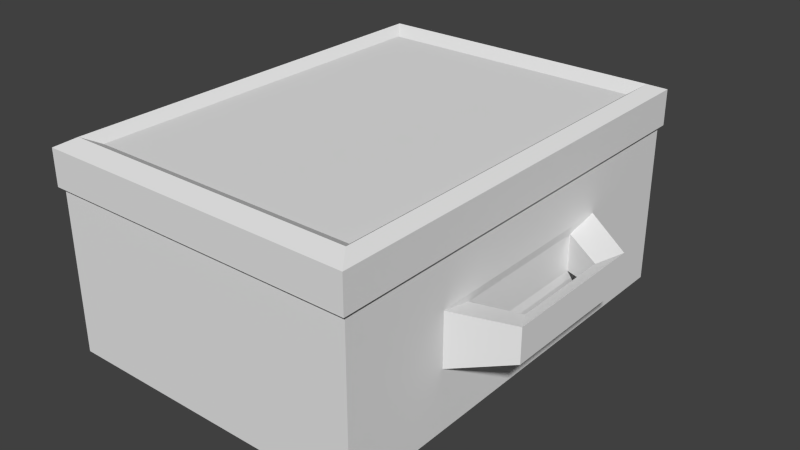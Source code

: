# Source: lunchbox.blend  (saved by Blender 2.76.0; exported with 4.5.12 LTS)
import bpy
from mathutils import Matrix  # noqa: F401  (used for matrix-valued properties, if any)

bpy.ops.wm.read_factory_settings(use_empty=True)
scene = bpy.context.scene
scene.name = 'Scene'

# ---- collections
col_collection_1 = bpy.data.collections.new('Collection 1'); scene.collection.children.link(col_collection_1)

# ---- materials (node trees are filled in below, after node groups)
mat_material = bpy.data.materials.new('Material')
mat_material.alpha_threshold = 0.0
mat_material.use_transparent_shadow = False
mat_material.roughness = 0.5
mat_material.line_color = (0.0, 0.0, 0.0, 1.0)

# ---- material node trees

# ---- world
world_world = bpy.data.worlds.new('World'); scene.world = world_world
world_world.color = (0.05088, 0.05088, 0.05088)
world_world.use_sun_shadow = False
world_world.sun_shadow_jitter_overblur = 0.0
world_world.cycles.sampling_method = 'MANUAL'
world_world.cycles.sample_map_resolution = 256

# ---- meshes
me_cube = bpy.data.meshes.new('Cube')
me_cube.from_pydata([(0.9457, 1.348, -0.4563), (0.9457, -1.307, -0.4563), (-0.9667, -1.307, -0.4563), (-0.9667, 1.348, -0.4563), (0.9364, -0.4329, 0.1873), (1.173, -0.3008, 0.147), (1.173, 0.3414, 0.147), (0.9364, 0.4736, 0.1873), (1.255, 0.4866, -0.02833), (1.255, -0.4459, -0.02833), (1.255, -0.4459, 0.1793), (1.255, 0.4866, 0.1793), (0.7964, 1.14, -0.4846), (0.7964, -1.1, -0.4846), (-0.8174, 1.14, -0.4846), (-0.8174, -1.1, -0.4846), (0.9457, -0.6378, 0.2378), (0.9457, 0.6785, 0.2378), (0.9457, -0.6378, -0.08679), (0.9457, 0.6785, -0.08679), (0.9457, 1.348, 0.5419), (0.9457, -1.307, 0.5419), (-0.9667, -1.307, 0.5419), (-0.9667, 1.348, 0.5419), (0.966, 1.376, 0.5384), (0.966, 1.376, 0.755), (0.966, -1.335, 0.5384), (0.966, -1.335, 0.755), (-0.987, -1.335, 0.5384), (-0.987, -1.335, 0.755), (-0.987, 1.376, 0.5384), (-0.987, 1.376, 0.755), (0.8889, 1.269, 0.7984), (0.8889, -1.228, 0.7984), (-0.9099, 1.269, 0.7984), (-0.9099, -1.228, 0.7984), (0.8201, 1.173, 0.7479), (0.8201, -1.133, 0.7479), (-0.8411, 1.173, 0.7479), (-0.8411, -1.133, 0.7479), (1.173, -0.3008, 0.003999), (0.9364, -0.4329, -0.03626), (0.9364, 0.4736, -0.03626), (1.173, 0.3414, 0.003999)], [], [(2, 3, 14, 15), (6, 7, 42, 43), (16, 10, 5, 4), (19, 17, 11, 8), (16, 18, 9, 10), (20, 0, 3, 23), (8, 11, 10, 9), (1, 0, 19, 18), (21, 1, 18, 16), (20, 21, 16, 17), (12, 13, 15, 14), (1, 2, 15, 13), (3, 0, 12, 14), (0, 1, 13, 12), (18, 19, 42, 41), (23, 22, 28, 30), (21, 20, 24, 26), (20, 23, 30, 24), (22, 21, 26, 28), (2, 22, 23, 3), (1, 21, 22, 2), (0, 20, 17, 19), (25, 31, 34, 32), (24, 25, 27, 26), (26, 27, 29, 28), (28, 29, 31, 30), (35, 33, 37, 39), (29, 27, 33, 35), (27, 25, 32, 33), (31, 29, 35, 34), (36, 38, 39, 37), (33, 32, 36, 37), (34, 35, 39, 38), (32, 34, 38, 36), (25, 24, 30, 31), (11, 17, 7, 6), (17, 16, 4, 7), (10, 11, 6, 5), (8, 9, 40, 43), (9, 18, 41, 40), (19, 8, 43, 42), (5, 6, 43, 40), (4, 5, 40, 41), (7, 4, 41, 42)])
_uv = me_cube.uv_layers.new(name='UVMap')
_uv.uv.foreach_set('vector', [0.6572, 0.3063, 0.6572, 0.162, 0.6663, 0.1733, 0.6663, 0.295, 0.9047, 0.2823, 0.9068, 0.2971, 0.8951, 0.2971, 0.8972, 0.2823, 0.9749, 0.1578, 0.9564, 0.1473, 0.9614, 0.1394, 0.9756, 0.1466, 0.9269, 0.1545, 0.9099, 0.1545, 0.913, 0.135, 0.9238, 0.135, 0.9099, 0.1545, 0.893, 0.1545, 0.8961, 0.135, 0.9069, 0.135, 0.893, 0.01466, 0.9451, 0.01466, 0.9451, 0.135, 0.893, 0.135, 0.02981, 0.1615, 0.02981, 0.1327, 0.3789, 0.03895, 0.3789, 0.06774, 0.7727, 0.3063, 0.7727, 0.162, 0.792, 0.1984, 0.792, 0.2699, 0.8247, 0.3063, 0.7727, 0.3063, 0.792, 0.2699, 0.8089, 0.2699, 0.8247, 0.162, 0.8247, 0.3063, 0.8089, 0.2699, 0.8089, 0.1984, 0.6651, 0.288, 0.9258, 0.288, 0.9258, 0.07054, 0.6651, 0.07054, 0.7727, 0.3063, 0.6572, 0.3063, 0.6663, 0.295, 0.7637, 0.295, 0.6572, 0.162, 0.7727, 0.162, 0.7637, 0.1733, 0.6663, 0.1733, 0.7727, 0.162, 0.7727, 0.3063, 0.7637, 0.295, 0.7637, 0.1733, 0.792, 0.2699, 0.792, 0.1984, 0.7946, 0.2095, 0.7946, 0.2588, 0.6585, 0.01619, 0.6585, 0.1605, 0.6572, 0.162, 0.6572, 0.01466, 0.7739, 0.1605, 0.7739, 0.01619, 0.7751, 0.01466, 0.7751, 0.162, 0.7739, 0.01619, 0.6585, 0.01619, 0.6572, 0.01466, 0.7751, 0.01466, 0.6585, 0.1605, 0.7739, 0.1605, 0.7751, 0.162, 0.6572, 0.162, 0.8768, 0.3063, 0.8247, 0.3063, 0.8247, 0.162, 0.8768, 0.162, 0.9289, 0.2823, 0.8768, 0.2823, 0.8768, 0.162, 0.9289, 0.162, 0.7727, 0.162, 0.8247, 0.162, 0.8089, 0.1984, 0.792, 0.1984, 0.893, 0.162, 0.7751, 0.162, 0.7798, 0.1562, 0.8884, 0.1562, 0.9402, 0.3093, 0.9289, 0.3093, 0.9289, 0.162, 0.9402, 0.162, 0.9515, 0.162, 0.9628, 0.162, 0.9628, 0.2849, 0.9515, 0.2849, 0.9515, 0.3093, 0.9402, 0.3093, 0.9402, 0.162, 0.9515, 0.162, 0.7798, 0.02048, 0.8884, 0.02048, 0.8842, 0.02566, 0.7839, 0.02566, 0.7751, 0.01466, 0.893, 0.01466, 0.8884, 0.02048, 0.7798, 0.02048, 0.893, 0.01466, 0.893, 0.162, 0.8884, 0.1562, 0.8884, 0.02048, 0.7751, 0.162, 0.7751, 0.01466, 0.7798, 0.02048, 0.7798, 0.1562, 0.1498, 0.8902, 0.1498, 0.3521, 0.8967, 0.3521, 0.8967, 0.8902, 0.8884, 0.02048, 0.8884, 0.1562, 0.8842, 0.151, 0.8842, 0.02566, 0.7798, 0.1562, 0.7798, 0.02048, 0.7839, 0.02566, 0.7839, 0.151, 0.8884, 0.1562, 0.7798, 0.1562, 0.7839, 0.151, 0.8842, 0.151, 0.9451, 0.01466, 0.9564, 0.01466, 0.9564, 0.1375, 0.9451, 0.1375, 0.9564, 0.09664, 0.9749, 0.08621, 0.9756, 0.09735, 0.9614, 0.1045, 0.8089, 0.1984, 0.8089, 0.2699, 0.8062, 0.2588, 0.8062, 0.2095, 0.3789, 0.03895, 0.02981, 0.1327, 0.07397, 0.08955, 0.3144, 0.02496, 0.02981, 0.1615, 0.3789, 0.06774, 0.3144, 0.04479, 0.07397, 0.1094, 0.9564, 0.02509, 0.975, 0.01466, 0.9756, 0.0258, 0.9613, 0.03298, 0.975, 0.08621, 0.9564, 0.07578, 0.9613, 0.06789, 0.9756, 0.07507, 0.3144, 0.02496, 0.07397, 0.08955, 0.07397, 0.1094, 0.3144, 0.04479, 0.9068, 0.2971, 0.9089, 0.2823, 0.9163, 0.2823, 0.9184, 0.2971, 0.8062, 0.2095, 0.8062, 0.2588, 0.7946, 0.2588, 0.7946, 0.2095])
me_cube.materials.append(mat_material)
me_cube.use_remesh_preserve_volume = False
me_cube.use_remesh_preserve_attributes = False
me_cube.use_mirror_vertex_groups = False
me_cube.update()

# ---- objects
ob_cube = bpy.data.objects.new('Cube', me_cube)

# ---- transforms, parenting, visibility, modifiers, constraints
ob_cube.location = (0.0, 0.0, 0.0)
ob_cube.lock_rotations_4d = False
ob_cube.empty_display_type = 'ARROWS'
ob_cube.lineart.crease_threshold = 0.0

# ---- collection membership
col_collection_1.objects.link(ob_cube)

# ---- scene / render settings (as saved in the file)
scene.frame_start = 1; scene.frame_end = 250; scene.frame_set(1)
scene.render.engine = 'BLENDER_EEVEE_NEXT'
scene.render.resolution_percentage = 50
scene.render.dither_intensity = 0.0
scene.cycles.use_denoising = False
scene.cycles.samples = 10
scene.cycles.sampling_pattern = 'TABULATED_SOBOL'
scene.cycles.light_sampling_threshold = 0.0
scene.cycles.use_adaptive_sampling = False
scene.cycles.use_light_tree = False
scene.cycles.blur_glossy = 0.0
scene.cycles.pixel_filter_type = 'GAUSSIAN'
scene.cycles.sample_clamp_indirect = 0.0
scene.view_settings.view_transform = 'Standard'
bpy.context.view_layer.update()

# ---- added for rendering (the .blend has no active camera and no usable light): camera, sun
cam_auto = bpy.data.cameras.new('AutoCamera')
cam_auto.lens = 50.0
cam_auto.sensor_width = 36.0
cam_auto.clip_end = 1000.0
ob_auto_camera = bpy.data.objects.new('AutoCamera', cam_auto)
scene.collection.objects.link(ob_auto_camera)
ob_auto_camera.location = (3.59789, -4.13661, 2.92821)
ob_auto_camera.rotation_euler = (1.09748, -7.21219e-08, 0.694738)
scene.camera = ob_auto_camera
light_auto_sun = bpy.data.lights.new('AutoSun', 'SUN')
light_auto_sun.energy = 3.0
light_auto_sun.angle = 0.0523599
ob_auto_sun = bpy.data.objects.new('AutoSun', light_auto_sun)
scene.collection.objects.link(ob_auto_sun)
ob_auto_sun.rotation_euler = (0.872665, 0.174533, 0.523599)
bpy.context.view_layer.update()
